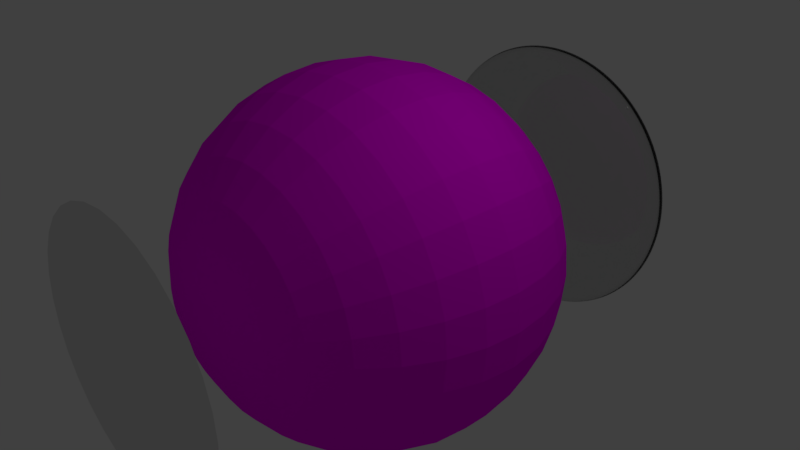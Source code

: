# Source: lab6_AS.blend  (saved by Blender 2.79.0; exported with 4.5.12 LTS)
import bpy
from mathutils import Matrix  # noqa: F401  (used for matrix-valued properties, if any)

bpy.ops.wm.read_factory_settings(use_empty=True)
scene = bpy.context.scene
scene.name = 'Scene'

# ---- collections
col_collection_1 = bpy.data.collections.new('Collection 1'); scene.collection.children.link(col_collection_1)

# ---- images (referenced by path relative to the original .blend; pixels are not part of the script)
import os
ASSET_DIR = os.environ.get("B2B_ASSET_DIR", "")  # directory of the original .blend (textures are referenced by path, not embedded)
HERE = os.path.dirname(os.path.abspath(__file__))  # packed textures are extracted next to this script under _unpacked/

def load_image(name, relpath, width, height, colorspace="sRGB"):
    """Load a texture the original file referenced (path relative to the .blend, or extracted next to this script)."""
    p = next((c for c in (os.path.join(HERE, relpath), os.path.join(ASSET_DIR, relpath)) if relpath and os.path.exists(c)), "")
    if p:
        img = bpy.data.images.load(p, check_existing=True)
        img.name = name
    else:  # same state as the original file: an image datablock whose file is absent (Cycles renders it pink)
        img = bpy.data.images.new(name, width, height)
        img.source = "FILE"
        img.filepath = "//" + (relpath or name)
    img.colorspace_settings.name = colorspace
    return img
img_clock_face_png = load_image('clock_face.png', 'clock_face.png', 1024, 1024, 'sRGB')

# ---- materials (node trees are filled in below, after node groups)
mat_material_001 = bpy.data.materials.new('Material.001')
mat_material_001.alpha_threshold = 0.0
mat_material_001.roughness = 0.5
mat_material_002 = bpy.data.materials.new('Material.002')
mat_material_002.alpha_threshold = 0.0
mat_material_002.roughness = 0.5

# ---- material node trees
mat_material_001.use_nodes = True; mat_material_001.node_tree.nodes.clear()
_N = mat_material_001.node_tree.nodes; _L = mat_material_001.node_tree.links
n0 = _N.new('ShaderNodeOutputMaterial'); n0.name = 'Material Output'; n0.location = (300, 300)
n1 = _N.new('ShaderNodeBsdfGlass'); n1.name = 'Glass BSDF'; n1.location = (10, 300)
n1.distribution = 'BECKMANN'
n1.inputs[0].default_value = (0.8, 0.8, 0.8, 1.0)
n1.inputs[2].default_value = 1.45
_L.new(n1.outputs[0], n0.inputs[0])
n0.is_active_output = True
mat_material_002.use_nodes = True; mat_material_002.node_tree.nodes.clear()
_N = mat_material_002.node_tree.nodes; _L = mat_material_002.node_tree.links
n0 = _N.new('ShaderNodeOutputMaterial'); n0.name = 'Material Output'; n0.location = (300, 300)
n1 = _N.new('ShaderNodeBsdfDiffuse'); n1.name = 'Diffuse BSDF'; n1.location = (10, 300)
n2 = _N.new('ShaderNodeTexImage'); n2.name = 'Image Texture'; n2.location = (-180, 300)
n2.width = 140
n2.image = img_clock_face_png
_L.new(n1.outputs[0], n0.inputs[0])
_L.new(n2.outputs[0], n1.inputs[0])
n0.is_active_output = True

# ---- world
world_world = bpy.data.worlds.new('World'); scene.world = world_world
world_world.color = (0.05088, 0.05088, 0.05088)
world_world.use_sun_shadow = False
world_world.sun_shadow_jitter_overblur = 0.0
world_world.cycles.sampling_method = 'MANUAL'

# ---- cameras
cam_camera = bpy.data.cameras.new('Camera')
cam_camera.clip_end = 100.0
cam_camera.lens = 35.0
cam_camera.sensor_width = 32.0
cam_camera.sensor_height = 18.0
cam_camera.ortho_scale = 7.314
cam_camera.dof.focus_distance = 0.0

# ---- lights
light_lamp = bpy.data.lights.new('Lamp', 'POINT')
light_lamp.transmission_factor = 0.0
light_lamp.cutoff_distance = 30.0
light_lamp.energy = 100.0
light_lamp.shadow_buffer_clip_start = 1.001
light_lamp.shadow_soft_size = 0.1
light_lamp.shadow_maximum_resolution = 0.006
light_lamp.use_absolute_resolution = True

# ---- meshes
me_sphere_003 = bpy.data.meshes.new('Sphere.003')
me_sphere_003.from_pydata([(0.1913, -0.03806, 0.9808)], [], [])
me_sphere_003.use_remesh_preserve_volume = False
me_sphere_003.use_remesh_preserve_attributes = False
me_sphere_003.use_mirror_vertex_groups = False
me_sphere_003.update()
me_sphere_002 = bpy.data.meshes.new('Sphere.002')
me_sphere_002.from_pydata([(-2.21e-18, 0.1851, 1.747), (-2.21e-18, 0.3727, 1.69), (-2.21e-18, 0.5456, 1.598), (-2.21e-18, 0.6972, 1.473), (0.03806, 0.1814, 1.747), (0.07466, 0.3654, 1.69), (0.1084, 0.5349, 1.598), (0.1379, 0.6836, 1.473), (0.07466, 0.1703, 1.747), (0.1464, 0.3436, 1.69), (0.2126, 0.5033, 1.598), (0.2706, 0.6433, 1.473), (0.1084, 0.1523, 1.747), (0.2126, 0.3082, 1.69), (0.3087, 0.452, 1.598), (0.3928, 0.578, 1.473), (0.1379, 0.128, 1.747), (0.2706, 0.2606, 1.69), (0.3928, 0.3829, 1.598), (0.5, 0.49, 1.473), (0.1622, 0.09843, 1.747), (0.3182, 0.2027, 1.69), (0.4619, 0.2987, 1.598), (0.5879, 0.3829, 1.473), (0.1802, 0.06471, 1.747), (0.3536, 0.1365, 1.69), (0.5133, 0.2027, 1.598), (0.6533, 0.2606, 1.473), (0.1913, 0.02811, 1.747), (0.3753, 0.06471, 1.69), (0.5449, 0.09843, 1.598), (0.6935, 0.128, 1.473), (0.1951, -0.009952, 1.747), (0.3827, -0.009952, 1.69), (0.5556, -0.009952, 1.598), (0.7071, -0.009952, 1.473), (0.1913, -0.04801, 1.747), (0.3753, -0.08461, 1.69), (0.5449, -0.1183, 1.598), (0.6935, -0.1479, 1.473), (0.1802, -0.08461, 1.747), (0.3536, -0.1564, 1.69), (0.5133, -0.2226, 1.598), (0.6533, -0.2806, 1.473), (0.1622, -0.1183, 1.747), (0.3182, -0.2226, 1.69), (0.4619, -0.3186, 1.598), (0.5879, -0.4028, 1.473), (0.1379, -0.1479, 1.747), (0.2706, -0.2806, 1.69), (0.3928, -0.4028, 1.598), (0.5, -0.51, 1.473), (0.1084, -0.1722, 1.747), (0.2126, -0.3281, 1.69), (0.3087, -0.4719, 1.598), (0.3928, -0.5979, 1.473), (0.07466, -0.1902, 1.747), (0.1464, -0.3635, 1.69), (0.2126, -0.5232, 1.598), (0.2706, -0.6632, 1.473), (0.03806, -0.2013, 1.747), (0.07466, -0.3853, 1.69), (0.1084, -0.5548, 1.598), (0.1379, -0.7035, 1.473), (-7.212e-09, -0.205, 1.747), (4.122e-08, -0.3926, 1.69), (2.632e-08, -0.5655, 1.598), (-2.584e-08, -0.7171, 1.473), (-0.03806, -0.2013, 1.747), (-0.07466, -0.3853, 1.69), (-0.1084, -0.5548, 1.598), (-0.1379, -0.7035, 1.473), (-0.07466, -0.1902, 1.747), (-0.1464, -0.3635, 1.69), (-0.2126, -0.5232, 1.598), (-0.2706, -0.6632, 1.473), (-0.1084, -0.1722, 1.747), (-0.2126, -0.3281, 1.69), (-0.3087, -0.4719, 1.598), (-0.3928, -0.5979, 1.473), (-2.304e-07, -0.009952, 1.766), (-0.1379, -0.1479, 1.747), (-0.2706, -0.2806, 1.69), (-0.3928, -0.4028, 1.598), (-0.5, -0.51, 1.473), (-0.1622, -0.1183, 1.747), (-0.3182, -0.2226, 1.69), (-0.4619, -0.3186, 1.598), (-0.5879, -0.4028, 1.473), (-0.1802, -0.08461, 1.747), (-0.3536, -0.1564, 1.69), (-0.5133, -0.2226, 1.598), (-0.6533, -0.2806, 1.473), (-0.1913, -0.04801, 1.747), (-0.3753, -0.08461, 1.69), (-0.5449, -0.1183, 1.598), (-0.6935, -0.1479, 1.473), (-0.1951, -0.009952, 1.747), (-0.3827, -0.009952, 1.69), (-0.5556, -0.009952, 1.598), (-0.7071, -0.009952, 1.473), (-0.1913, 0.02811, 1.747), (-0.3753, 0.06471, 1.69), (-0.5449, 0.09843, 1.598), (-0.6935, 0.128, 1.473), (-0.1802, 0.06471, 1.747), (-0.3536, 0.1365, 1.69), (-0.5133, 0.2027, 1.598), (-0.6533, 0.2606, 1.473), (-0.1622, 0.09843, 1.747), (-0.3182, 0.2027, 1.69), (-0.4619, 0.2987, 1.598), (-0.5879, 0.3829, 1.473), (-0.1379, 0.128, 1.747), (-0.2706, 0.2606, 1.69), (-0.3928, 0.3829, 1.598), (-0.5, 0.49, 1.473), (-0.1084, 0.1523, 1.747), (-0.2126, 0.3082, 1.69), (-0.3087, 0.452, 1.598), (-0.3928, 0.578, 1.473), (-0.07466, 0.1703, 1.747), (-0.1464, 0.3436, 1.69), (-0.2126, 0.5033, 1.598), (-0.2706, 0.6433, 1.473), (-0.03806, 0.1814, 1.747), (-0.07466, 0.3654, 1.69), (-0.1084, 0.5349, 1.598), (-0.1379, 0.6836, 1.473)], [], [(0, 80, 4), (1, 0, 4, 5), (2, 1, 5, 6), (3, 2, 6, 7), (7, 6, 10, 11), (4, 80, 8), (5, 4, 8, 9), (6, 5, 9, 10), (8, 80, 12), (9, 8, 12, 13), (10, 9, 13, 14), (11, 10, 14, 15), (12, 80, 16), (13, 12, 16, 17), (14, 13, 17, 18), (15, 14, 18, 19), (17, 16, 20, 21), (18, 17, 21, 22), (19, 18, 22, 23), (16, 80, 20), (20, 80, 24), (21, 20, 24, 25), (22, 21, 25, 26), (23, 22, 26, 27), (25, 24, 28, 29), (26, 25, 29, 30), (27, 26, 30, 31), (24, 80, 28), (28, 80, 32), (29, 28, 32, 33), (30, 29, 33, 34), (31, 30, 34, 35), (34, 33, 37, 38), (35, 34, 38, 39), (32, 80, 36), (33, 32, 36, 37), (36, 80, 40), (37, 36, 40, 41), (38, 37, 41, 42), (39, 38, 42, 43), (42, 41, 45, 46), (43, 42, 46, 47), (40, 80, 44), (41, 40, 44, 45), (44, 80, 48), (45, 44, 48, 49), (46, 45, 49, 50), (47, 46, 50, 51), (51, 50, 54, 55), (48, 80, 52), (49, 48, 52, 53), (50, 49, 53, 54), (52, 80, 56), (53, 52, 56, 57), (54, 53, 57, 58), (55, 54, 58, 59), (56, 80, 60), (57, 56, 60, 61), (58, 57, 61, 62), (59, 58, 62, 63), (60, 80, 64), (61, 60, 64, 65), (62, 61, 65, 66), (63, 62, 66, 67), (64, 80, 68), (65, 64, 68, 69), (66, 65, 69, 70), (67, 66, 70, 71), (69, 68, 72, 73), (70, 69, 73, 74), (71, 70, 74, 75), (68, 80, 72), (72, 80, 76), (73, 72, 76, 77), (74, 73, 77, 78), (75, 74, 78, 79), (77, 76, 81, 82), (78, 77, 82, 83), (79, 78, 83, 84), (76, 80, 81), (81, 80, 85), (82, 81, 85, 86), (83, 82, 86, 87), (84, 83, 87, 88), (87, 86, 90, 91), (88, 87, 91, 92), (85, 80, 89), (86, 85, 89, 90), (89, 80, 93), (90, 89, 93, 94), (91, 90, 94, 95), (92, 91, 95, 96), (96, 95, 99, 100), (93, 80, 97), (94, 93, 97, 98), (95, 94, 98, 99), (97, 80, 101), (98, 97, 101, 102), (99, 98, 102, 103), (100, 99, 103, 104), (104, 103, 107, 108), (101, 80, 105), (102, 101, 105, 106), (103, 102, 106, 107), (105, 80, 109), (106, 105, 109, 110), (107, 106, 110, 111), (108, 107, 111, 112), (109, 80, 113), (110, 109, 113, 114), (111, 110, 114, 115), (112, 111, 115, 116), (113, 80, 117), (114, 113, 117, 118), (115, 114, 118, 119), (116, 115, 119, 120), (117, 80, 121), (118, 117, 121, 122), (119, 118, 122, 123), (120, 119, 123, 124), (122, 121, 125, 126), (123, 122, 126, 127), (124, 123, 127, 128), (121, 80, 125), (125, 80, 0), (126, 125, 0, 1), (127, 126, 1, 2), (128, 127, 2, 3)])
_uv = me_sphere_002.uv_layers.new(name='UVMap')
_uv.uv.foreach_set('vector', [0.5933, 0.5755, 0.5, 0.4997, 0.6063, 0.5559, 0.6877, 0.6526, 0.5933, 0.5755, 0.6063, 0.5559, 0.7138, 0.613, 0.7854, 0.7325, 0.6877, 0.6526, 0.7138, 0.613, 0.8251, 0.6723, 0.8889, 0.8168, 0.7854, 0.7325, 0.8251, 0.6723, 0.9429, 0.7352, 0.9429, 0.7352, 0.8251, 0.6723, 0.8524, 0.6056, 0.9802, 0.6446, 0.6063, 0.5559, 0.5, 0.4997, 0.6152, 0.534, 0.7138, 0.613, 0.6063, 0.5559, 0.6152, 0.534, 0.7318, 0.569, 0.8251, 0.6723, 0.7138, 0.613, 0.7318, 0.569, 0.8524, 0.6056, 0.6152, 0.534, 0.5, 0.4997, 0.6197, 0.5109, 0.7318, 0.569, 0.6152, 0.534, 0.6197, 0.5109, 0.7408, 0.5225, 0.8524, 0.6056, 0.7318, 0.569, 0.7408, 0.5225, 0.8662, 0.5349, 0.9802, 0.6446, 0.8524, 0.6056, 0.8662, 0.5349, 0.9992, 0.5484, 0.6197, 0.5109, 0.5, 0.4997, 0.6196, 0.4873, 0.7408, 0.5225, 0.6197, 0.5109, 0.6196, 0.4873, 0.7406, 0.4751, 0.8662, 0.5349, 0.7408, 0.5225, 0.7406, 0.4751, 0.866, 0.4629, 0.9992, 0.5484, 0.8662, 0.5349, 0.866, 0.4629, 0.9992, 0.4502, 0.7406, 0.4751, 0.6196, 0.4873, 0.6149, 0.4642, 0.7312, 0.4287, 0.866, 0.4629, 0.7406, 0.4751, 0.7312, 0.4287, 0.8518, 0.3922, 0.9992, 0.4502, 0.866, 0.4629, 0.8518, 0.3922, 0.98, 0.3539, 0.6196, 0.4873, 0.5, 0.4997, 0.6149, 0.4642, 0.6149, 0.4642, 0.5, 0.4997, 0.6057, 0.4425, 0.7312, 0.4287, 0.6149, 0.4642, 0.6057, 0.4425, 0.7129, 0.3849, 0.8518, 0.3922, 0.7312, 0.4287, 0.7129, 0.3849, 0.8241, 0.3257, 0.98, 0.3539, 0.8518, 0.3922, 0.8241, 0.3257, 0.9424, 0.2631, 0.7129, 0.3849, 0.6057, 0.4425, 0.5925, 0.423, 0.6864, 0.3456, 0.8241, 0.3257, 0.7129, 0.3849, 0.6864, 0.3456, 0.784, 0.2658, 0.9424, 0.2631, 0.8241, 0.3257, 0.784, 0.2658, 0.8878, 0.1813, 0.6057, 0.4425, 0.5, 0.4997, 0.5925, 0.423, 0.5925, 0.423, 0.5, 0.4997, 0.5758, 0.4064, 0.6864, 0.3456, 0.5925, 0.423, 0.5758, 0.4064, 0.6528, 0.3122, 0.784, 0.2658, 0.6864, 0.3456, 0.6528, 0.3122, 0.7329, 0.2149, 0.8878, 0.1813, 0.784, 0.2658, 0.7329, 0.2149, 0.8183, 0.1118, 0.7329, 0.2149, 0.6528, 0.3122, 0.6133, 0.286, 0.6729, 0.1749, 0.8183, 0.1118, 0.7329, 0.2149, 0.6729, 0.1749, 0.7366, 0.0571, 0.5758, 0.4064, 0.5, 0.4997, 0.5561, 0.3934, 0.6528, 0.3122, 0.5758, 0.4064, 0.5561, 0.3934, 0.6133, 0.286, 0.5561, 0.3934, 0.5, 0.4997, 0.5343, 0.3845, 0.6133, 0.286, 0.5561, 0.3934, 0.5343, 0.3845, 0.5694, 0.268, 0.6729, 0.1749, 0.6133, 0.286, 0.5694, 0.268, 0.6063, 0.1474, 0.7366, 0.0571, 0.6729, 0.1749, 0.6063, 0.1474, 0.6457, 0.01941, 0.6063, 0.1474, 0.5694, 0.268, 0.5229, 0.2589, 0.5355, 0.1334, 0.6457, 0.01941, 0.6063, 0.1474, 0.5355, 0.1334, 0.5493, 0.0001588, 0.5343, 0.3845, 0.5, 0.4997, 0.5112, 0.38, 0.5694, 0.268, 0.5343, 0.3845, 0.5112, 0.38, 0.5229, 0.2589, 0.5112, 0.38, 0.5, 0.4997, 0.4876, 0.3801, 0.5229, 0.2589, 0.5112, 0.38, 0.4876, 0.3801, 0.4755, 0.259, 0.5355, 0.1334, 0.5229, 0.2589, 0.4755, 0.259, 0.4634, 0.1335, 0.5493, 0.0001588, 0.5355, 0.1334, 0.4634, 0.1335, 0.4509, 9.995e-05, 0.4509, 9.995e-05, 0.4634, 0.1335, 0.3927, 0.1476, 0.3544, 0.01924, 0.4876, 0.3801, 0.5, 0.4997, 0.4645, 0.3848, 0.4755, 0.259, 0.4876, 0.3801, 0.4645, 0.3848, 0.429, 0.2684, 0.4634, 0.1335, 0.4755, 0.259, 0.429, 0.2684, 0.3927, 0.1476, 0.4645, 0.3848, 0.5, 0.4997, 0.4428, 0.3939, 0.429, 0.2684, 0.4645, 0.3848, 0.4428, 0.3939, 0.3853, 0.2867, 0.3927, 0.1476, 0.429, 0.2684, 0.3853, 0.2867, 0.326, 0.1753, 0.3544, 0.01924, 0.3927, 0.1476, 0.326, 0.1753, 0.2634, 0.05684, 0.4428, 0.3939, 0.5, 0.4997, 0.4233, 0.4071, 0.3853, 0.2867, 0.4428, 0.3939, 0.4233, 0.4071, 0.3459, 0.3132, 0.326, 0.1753, 0.3853, 0.2867, 0.3459, 0.3132, 0.2661, 0.2155, 0.2634, 0.05684, 0.326, 0.1753, 0.2661, 0.2155, 0.1816, 0.1115, 0.4233, 0.4071, 0.5, 0.4997, 0.4067, 0.4238, 0.3459, 0.3132, 0.4233, 0.4071, 0.4067, 0.4238, 0.3125, 0.3468, 0.2661, 0.2155, 0.3459, 0.3132, 0.3125, 0.3468, 0.2151, 0.2665, 0.1816, 0.1115, 0.2661, 0.2155, 0.2151, 0.2665, 0.1119, 0.181, 0.4067, 0.4238, 0.5, 0.4997, 0.3937, 0.4435, 0.3125, 0.3468, 0.4067, 0.4238, 0.3937, 0.4435, 0.2862, 0.3863, 0.2151, 0.2665, 0.3125, 0.3468, 0.2862, 0.3863, 0.1751, 0.3266, 0.1119, 0.181, 0.2151, 0.2665, 0.1751, 0.3266, 0.05717, 0.2628, 0.2862, 0.3863, 0.3937, 0.4435, 0.3847, 0.4653, 0.2682, 0.4302, 0.1751, 0.3266, 0.2862, 0.3863, 0.2682, 0.4302, 0.1475, 0.3933, 0.05717, 0.2628, 0.1751, 0.3266, 0.1475, 0.3933, 0.01944, 0.3538, 0.3937, 0.4435, 0.5, 0.4997, 0.3847, 0.4653, 0.3847, 0.4653, 0.5, 0.4997, 0.3802, 0.4885, 0.2682, 0.4302, 0.3847, 0.4653, 0.3802, 0.4885, 0.2591, 0.4767, 0.1475, 0.3933, 0.2682, 0.4302, 0.2591, 0.4767, 0.1335, 0.4641, 0.01944, 0.3538, 0.1475, 0.3933, 0.1335, 0.4641, 0.0001641, 0.4503, 0.2591, 0.4767, 0.3802, 0.4885, 0.3804, 0.512, 0.2592, 0.5242, 0.1335, 0.4641, 0.2591, 0.4767, 0.2592, 0.5242, 0.1336, 0.5363, 0.0001641, 0.4503, 0.1335, 0.4641, 0.1336, 0.5363, 9.995e-05, 0.5488, 0.3802, 0.4885, 0.5, 0.4997, 0.3804, 0.512, 0.3804, 0.512, 0.5, 0.4997, 0.3851, 0.5351, 0.2592, 0.5242, 0.3804, 0.512, 0.3851, 0.5351, 0.2686, 0.5707, 0.1336, 0.5363, 0.2592, 0.5242, 0.2686, 0.5707, 0.1478, 0.6071, 9.995e-05, 0.5488, 0.1336, 0.5363, 0.1478, 0.6071, 0.01925, 0.6454, 0.1478, 0.6071, 0.2686, 0.5707, 0.2869, 0.6145, 0.1755, 0.6737, 0.01925, 0.6454, 0.1478, 0.6071, 0.1755, 0.6737, 0.05688, 0.7364, 0.3851, 0.5351, 0.5, 0.4997, 0.3942, 0.5569, 0.2686, 0.5707, 0.3851, 0.5351, 0.3942, 0.5569, 0.2869, 0.6145, 0.3942, 0.5569, 0.5, 0.4997, 0.4074, 0.5764, 0.2869, 0.6145, 0.3942, 0.5569, 0.4074, 0.5764, 0.3134, 0.6538, 0.1755, 0.6737, 0.2869, 0.6145, 0.3134, 0.6538, 0.2157, 0.7337, 0.05688, 0.7364, 0.1755, 0.6737, 0.2157, 0.7337, 0.1116, 0.8184, 0.1116, 0.8184, 0.2157, 0.7337, 0.2668, 0.7847, 0.1812, 0.8881, 0.4074, 0.5764, 0.5, 0.4997, 0.4241, 0.593, 0.3134, 0.6538, 0.4074, 0.5764, 0.4241, 0.593, 0.3471, 0.6873, 0.2157, 0.7337, 0.3134, 0.6538, 0.3471, 0.6873, 0.2668, 0.7847, 0.4241, 0.593, 0.5, 0.4997, 0.4438, 0.606, 0.3471, 0.6873, 0.4241, 0.593, 0.4438, 0.606, 0.3866, 0.7135, 0.2668, 0.7847, 0.3471, 0.6873, 0.3866, 0.7135, 0.3269, 0.8248, 0.1812, 0.8881, 0.2668, 0.7847, 0.3269, 0.8248, 0.2631, 0.9429, 0.2631, 0.9429, 0.3269, 0.8248, 0.3937, 0.8523, 0.3542, 0.9806, 0.4438, 0.606, 0.5, 0.4997, 0.4656, 0.6149, 0.3866, 0.7135, 0.4438, 0.606, 0.4656, 0.6149, 0.4305, 0.7315, 0.3269, 0.8248, 0.3866, 0.7135, 0.4305, 0.7315, 0.3937, 0.8523, 0.4656, 0.6149, 0.5, 0.4997, 0.4888, 0.6194, 0.4305, 0.7315, 0.4656, 0.6149, 0.4888, 0.6194, 0.4771, 0.7406, 0.3937, 0.8523, 0.4305, 0.7315, 0.4771, 0.7406, 0.4646, 0.8663, 0.3542, 0.9806, 0.3937, 0.8523, 0.4646, 0.8663, 0.4509, 0.9999, 0.4888, 0.6194, 0.5, 0.4997, 0.5123, 0.6193, 0.4771, 0.7406, 0.4888, 0.6194, 0.5123, 0.6193, 0.5246, 0.7404, 0.4646, 0.8663, 0.4771, 0.7406, 0.5246, 0.7404, 0.5369, 0.8661, 0.4509, 0.9999, 0.4646, 0.8663, 0.5369, 0.8661, 0.5496, 0.9999, 0.5123, 0.6193, 0.5, 0.4997, 0.5354, 0.6146, 0.5246, 0.7404, 0.5123, 0.6193, 0.5354, 0.6146, 0.5711, 0.7309, 0.5369, 0.8661, 0.5246, 0.7404, 0.5711, 0.7309, 0.6077, 0.8518, 0.5496, 0.9999, 0.5369, 0.8661, 0.6077, 0.8518, 0.6464, 0.9806, 0.5354, 0.6146, 0.5, 0.4997, 0.5572, 0.6054, 0.5711, 0.7309, 0.5354, 0.6146, 0.5572, 0.6054, 0.6148, 0.7126, 0.6077, 0.8518, 0.5711, 0.7309, 0.6148, 0.7126, 0.6744, 0.8239, 0.6464, 0.9806, 0.6077, 0.8518, 0.6744, 0.8239, 0.7377, 0.9426, 0.6148, 0.7126, 0.5572, 0.6054, 0.5767, 0.5922, 0.6541, 0.686, 0.6744, 0.8239, 0.6148, 0.7126, 0.6541, 0.686, 0.7342, 0.7834, 0.7377, 0.9426, 0.6744, 0.8239, 0.7342, 0.7834, 0.8199, 0.8874, 0.5572, 0.6054, 0.5, 0.4997, 0.5767, 0.5922, 0.5767, 0.5922, 0.5, 0.4997, 0.5933, 0.5755, 0.6541, 0.686, 0.5767, 0.5922, 0.5933, 0.5755, 0.6877, 0.6526, 0.7342, 0.7834, 0.6541, 0.686, 0.6877, 0.6526, 0.7854, 0.7325, 0.8199, 0.8874, 0.7342, 0.7834, 0.7854, 0.7325, 0.8889, 0.8168])
me_sphere_002.use_remesh_preserve_volume = False
me_sphere_002.use_remesh_preserve_attributes = False
me_sphere_002.use_mirror_vertex_groups = False
me_sphere_002.update()
me_sphere_001 = bpy.data.meshes.new('Sphere.001')
me_sphere_001.from_pydata([(0.0, 0.1951, 1.687), (0.0, 0.3827, 1.674), (0.0, 0.5556, 1.652), (0.0, 0.7071, 1.623), (0.0, 0.8315, 1.588), (0.03806, 0.1913, 1.687), (0.07466, 0.3753, 1.674), (0.1084, 0.5449, 1.652), (0.1379, 0.6935, 1.623), (0.1622, 0.8155, 1.588), (0.07466, 0.1802, 1.687), (0.1464, 0.3536, 1.674), (0.2126, 0.5133, 1.652), (0.2706, 0.6533, 1.623), (0.3182, 0.7682, 1.588), (0.1084, 0.1622, 1.687), (0.2126, 0.3182, 1.674), (0.3087, 0.4619, 1.652), (0.3928, 0.5879, 1.623), (0.4619, 0.6913, 1.588), (0.1379, 0.1379, 1.687), (0.2706, 0.2706, 1.674), (0.3928, 0.3928, 1.652), (0.5, 0.5, 1.623), (0.5879, 0.5879, 1.588), (0.1622, 0.1084, 1.687), (0.3182, 0.2126, 1.674), (0.4619, 0.3087, 1.652), (0.5879, 0.3928, 1.623), (0.6913, 0.4619, 1.588), (0.1802, 0.07466, 1.687), (0.3536, 0.1464, 1.674), (0.5133, 0.2126, 1.652), (0.6533, 0.2706, 1.623), (0.7682, 0.3182, 1.588), (0.1913, 0.03806, 1.687), (0.3753, 0.07466, 1.674), (0.5449, 0.1084, 1.652), (0.6935, 0.1379, 1.623), (0.8155, 0.1622, 1.588), (0.1951, -2.958e-07, 1.687), (0.3827, -2.864e-07, 1.674), (0.5556, -2.759e-07, 1.652), (0.7071, -2.791e-07, 1.623), (0.8315, -2.89e-07, 1.588), (0.1913, -0.03806, 1.687), (0.3753, -0.07466, 1.674), (0.5449, -0.1084, 1.652), (0.6935, -0.138, 1.623), (0.8155, -0.1622, 1.588), (0.1802, -0.07466, 1.687), (0.3536, -0.1464, 1.674), (0.5133, -0.2126, 1.652), (0.6533, -0.2706, 1.623), (0.7682, -0.3182, 1.588), (0.1622, -0.1084, 1.687), (0.3182, -0.2126, 1.674), (0.4619, -0.3087, 1.652), (0.5879, -0.3928, 1.623), (0.6913, -0.4619, 1.588), (0.1379, -0.138, 1.687), (0.2706, -0.2706, 1.674), (0.3928, -0.3928, 1.652), (0.5, -0.5, 1.623), (0.5879, -0.5879, 1.588), (0.1084, -0.1622, 1.687), (0.2126, -0.3182, 1.674), (0.3087, -0.4619, 1.652), (0.3928, -0.5879, 1.623), (0.4619, -0.6913, 1.588), (0.07466, -0.1802, 1.687), (0.1464, -0.3536, 1.674), (0.2126, -0.5133, 1.652), (0.2706, -0.6533, 1.623), (0.3182, -0.7682, 1.588), (0.03806, -0.1913, 1.687), (0.07466, -0.3753, 1.674), (0.1084, -0.5449, 1.652), (0.1379, -0.6935, 1.623), (0.1622, -0.8155, 1.588), (-7.212e-09, -0.1951, 1.687), (4.122e-08, -0.3827, 1.674), (2.632e-08, -0.5556, 1.652), (-2.584e-08, -0.7071, 1.623), (-8.544e-08, -0.8315, 1.588), (-0.03806, -0.1913, 1.687), (-0.07466, -0.3753, 1.674), (-0.1084, -0.5449, 1.652), (-0.1379, -0.6935, 1.623), (-0.1622, -0.8155, 1.588), (-0.07466, -0.1802, 1.687), (-0.1464, -0.3536, 1.674), (-0.2126, -0.5133, 1.652), (-0.2706, -0.6533, 1.623), (-0.3182, -0.7682, 1.588), (-0.1084, -0.1622, 1.687), (-0.2126, -0.3182, 1.674), (-0.3087, -0.4619, 1.652), (-0.3928, -0.5879, 1.623), (-0.4619, -0.6913, 1.588), (-2.304e-07, -5.26e-07, 1.691), (-0.1379, -0.138, 1.687), (-0.2706, -0.2706, 1.674), (-0.3928, -0.3928, 1.652), (-0.5, -0.5, 1.623), (-0.5879, -0.5879, 1.588), (-0.1622, -0.1084, 1.687), (-0.3182, -0.2126, 1.674), (-0.4619, -0.3087, 1.652), (-0.5879, -0.3928, 1.623), (-0.6913, -0.4619, 1.588), (-0.1802, -0.07466, 1.687), (-0.3536, -0.1464, 1.674), (-0.5133, -0.2126, 1.652), (-0.6533, -0.2706, 1.623), (-0.7682, -0.3182, 1.588), (-0.1913, -0.03806, 1.687), (-0.3753, -0.07466, 1.674), (-0.5449, -0.1084, 1.652), (-0.6935, -0.1379, 1.623), (-0.8155, -0.1622, 1.588), (-0.1951, -2.809e-07, 1.687), (-0.3827, -2.492e-07, 1.674), (-0.5556, -2.461e-07, 1.652), (-0.7071, -1.45e-07, 1.623), (-0.8315, -9.524e-08, 1.588), (-0.1913, 0.03806, 1.687), (-0.3753, 0.07466, 1.674), (-0.5449, 0.1084, 1.652), (-0.6935, 0.1379, 1.623), (-0.8155, 0.1622, 1.588), (-0.1802, 0.07466, 1.687), (-0.3536, 0.1464, 1.674), (-0.5133, 0.2126, 1.652), (-0.6533, 0.2706, 1.623), (-0.7682, 0.3182, 1.588), (-0.1622, 0.1084, 1.687), (-0.3182, 0.2126, 1.674), (-0.4619, 0.3087, 1.652), (-0.5879, 0.3928, 1.623), (-0.6913, 0.4619, 1.588), (-0.1379, 0.1379, 1.687), (-0.2706, 0.2706, 1.674), (-0.3928, 0.3928, 1.652), (-0.5, 0.5, 1.623), (-0.5879, 0.5879, 1.588), (-0.1084, 0.1622, 1.687), (-0.2126, 0.3182, 1.674), (-0.3087, 0.4619, 1.652), (-0.3928, 0.5879, 1.623), (-0.4619, 0.6913, 1.588), (-0.07466, 0.1802, 1.687), (-0.1464, 0.3536, 1.674), (-0.2126, 0.5133, 1.652), (-0.2706, 0.6533, 1.623), (-0.3182, 0.7682, 1.588), (-0.03806, 0.1913, 1.687), (-0.07466, 0.3753, 1.674), (-0.1084, 0.5449, 1.652), (-0.1379, 0.6935, 1.623), (-0.1622, 0.8155, 1.588)], [], [(0, 100, 5), (1, 0, 5, 6), (2, 1, 6, 7), (3, 2, 7, 8), (4, 3, 8, 9), (8, 7, 12, 13), (9, 8, 13, 14), (5, 100, 10), (6, 5, 10, 11), (7, 6, 11, 12), (10, 100, 15), (11, 10, 15, 16), (12, 11, 16, 17), (13, 12, 17, 18), (14, 13, 18, 19), (19, 18, 23, 24), (15, 100, 20), (16, 15, 20, 21), (17, 16, 21, 22), (18, 17, 22, 23), (21, 20, 25, 26), (22, 21, 26, 27), (23, 22, 27, 28), (24, 23, 28, 29), (20, 100, 25), (25, 100, 30), (26, 25, 30, 31), (27, 26, 31, 32), (28, 27, 32, 33), (29, 28, 33, 34), (31, 30, 35, 36), (32, 31, 36, 37), (33, 32, 37, 38), (34, 33, 38, 39), (30, 100, 35), (35, 100, 40), (36, 35, 40, 41), (37, 36, 41, 42), (38, 37, 42, 43), (39, 38, 43, 44), (42, 41, 46, 47), (43, 42, 47, 48), (44, 43, 48, 49), (40, 100, 45), (41, 40, 45, 46), (45, 100, 50), (46, 45, 50, 51), (47, 46, 51, 52), (48, 47, 52, 53), (49, 48, 53, 54), (52, 51, 56, 57), (53, 52, 57, 58), (54, 53, 58, 59), (50, 100, 55), (51, 50, 55, 56), (55, 100, 60), (56, 55, 60, 61), (57, 56, 61, 62), (58, 57, 62, 63), (59, 58, 63, 64), (63, 62, 67, 68), (64, 63, 68, 69), (60, 100, 65), (61, 60, 65, 66), (62, 61, 66, 67), (65, 100, 70), (66, 65, 70, 71), (67, 66, 71, 72), (68, 67, 72, 73), (69, 68, 73, 74), (74, 73, 78, 79), (70, 100, 75), (71, 70, 75, 76), (72, 71, 76, 77), (73, 72, 77, 78), (75, 100, 80), (76, 75, 80, 81), (77, 76, 81, 82), (78, 77, 82, 83), (79, 78, 83, 84), (84, 83, 88, 89), (80, 100, 85), (81, 80, 85, 86), (82, 81, 86, 87), (83, 82, 87, 88), (86, 85, 90, 91), (87, 86, 91, 92), (88, 87, 92, 93), (89, 88, 93, 94), (85, 100, 90), (90, 100, 95), (91, 90, 95, 96), (92, 91, 96, 97), (93, 92, 97, 98), (94, 93, 98, 99), (96, 95, 101, 102), (97, 96, 102, 103), (98, 97, 103, 104), (99, 98, 104, 105), (95, 100, 101), (101, 100, 106), (102, 101, 106, 107), (103, 102, 107, 108), (104, 103, 108, 109), (105, 104, 109, 110), (108, 107, 112, 113), (109, 108, 113, 114), (110, 109, 114, 115), (106, 100, 111), (107, 106, 111, 112), (111, 100, 116), (112, 111, 116, 117), (113, 112, 117, 118), (114, 113, 118, 119), (115, 114, 119, 120), (119, 118, 123, 124), (120, 119, 124, 125), (116, 100, 121), (117, 116, 121, 122), (118, 117, 122, 123), (121, 100, 126), (122, 121, 126, 127), (123, 122, 127, 128), (124, 123, 128, 129), (125, 124, 129, 130), (129, 128, 133, 134), (130, 129, 134, 135), (126, 100, 131), (127, 126, 131, 132), (128, 127, 132, 133), (131, 100, 136), (132, 131, 136, 137), (133, 132, 137, 138), (134, 133, 138, 139), (135, 134, 139, 140), (140, 139, 144, 145), (136, 100, 141), (137, 136, 141, 142), (138, 137, 142, 143), (139, 138, 143, 144), (141, 100, 146), (142, 141, 146, 147), (143, 142, 147, 148), (144, 143, 148, 149), (145, 144, 149, 150), (150, 149, 154, 155), (146, 100, 151), (147, 146, 151, 152), (148, 147, 152, 153), (149, 148, 153, 154), (152, 151, 156, 157), (153, 152, 157, 158), (154, 153, 158, 159), (155, 154, 159, 160), (151, 100, 156), (156, 100, 0), (157, 156, 0, 1), (158, 157, 1, 2), (159, 158, 2, 3), (160, 159, 3, 4)])
me_sphere_001.polygons.foreach_set('use_smooth', [True] * 160)
me_sphere_001.materials.append(mat_material_001)
me_sphere_001.use_remesh_preserve_volume = False
me_sphere_001.use_remesh_preserve_attributes = False
me_sphere_001.use_mirror_vertex_groups = False
me_sphere_001.update()
me_sphere = bpy.data.meshes.new('Sphere')
me_sphere.from_pydata([(0.0, 0.1951, 0.9808), (0.0, 0.3827, 0.9239), (0.0, 0.5556, 0.8315), (0.0, 0.7071, 0.7071), (0.0, 0.8315, 0.5556), (0.0, 0.9239, 0.3827), (0.0, 0.9808, 0.1951), (0.0, 1.0, 7.55e-08), (0.0, 0.9808, -0.1951), (0.0, 0.5556, -0.8315), (0.03806, 0.1913, 0.9808), (0.07466, 0.3753, 0.9239), (0.1084, 0.5449, 0.8315), (0.1379, 0.6935, 0.7071), (0.1622, 0.8155, 0.5556), (0.1802, 0.9061, 0.3827), (0.1913, 0.9619, 0.1951), (0.1951, 0.9808, 7.55e-08), (0.1913, 0.9619, -0.1951), (0.1802, 0.9061, -0.3827), (0.1622, 0.8155, -0.5556), (0.1379, 0.6935, -0.7071), (0.1084, 0.5449, -0.8315), (0.07466, 0.3753, -0.9239), (0.03806, 0.1913, -0.9808), (0.07466, 0.1802, 0.9808), (0.1464, 0.3536, 0.9239), (0.2126, 0.5133, 0.8315), (0.2706, 0.6533, 0.7071), (0.3182, 0.7682, 0.5556), (0.3536, 0.8536, 0.3827), (0.3753, 0.9061, 0.1951), (0.3827, 0.9239, 7.55e-08), (0.3753, 0.9061, -0.1951), (0.3536, 0.8536, -0.3827), (0.3182, 0.7682, -0.5556), (0.2706, 0.6533, -0.7071), (0.2126, 0.5133, -0.8315), (0.1464, 0.3536, -0.9239), (0.07466, 0.1802, -0.9808), (0.1084, 0.1622, 0.9808), (0.2126, 0.3182, 0.9239), (0.3087, 0.4619, 0.8315), (0.3928, 0.5879, 0.7071), (0.4619, 0.6913, 0.5556), (0.5133, 0.7682, 0.3827), (0.5449, 0.8155, 0.1951), (0.5556, 0.8315, 7.55e-08), (0.5449, 0.8155, -0.1951), (0.5133, 0.7682, -0.3827), (0.4619, 0.6913, -0.5556), (0.3928, 0.5879, -0.7071), (0.3087, 0.4619, -0.8315), (0.2126, 0.3182, -0.9239), (0.1084, 0.1622, -0.9808), (0.1379, 0.1379, 0.9808), (0.2706, 0.2706, 0.9239), (0.3928, 0.3928, 0.8315), (0.5, 0.5, 0.7071), (0.5879, 0.5879, 0.5556), (0.6533, 0.6533, 0.3827), (0.6935, 0.6935, 0.1951), (0.7071, 0.7071, 7.55e-08), (0.6935, 0.6935, -0.1951), (0.6533, 0.6533, -0.3827), (0.5879, 0.5879, -0.5556), (0.5, 0.5, -0.7071), (0.3928, 0.3928, -0.8315), (0.2706, 0.2706, -0.9239), (0.1379, 0.1379, -0.9808), (0.1622, 0.1084, 0.9808), (0.3182, 0.2126, 0.9239), (0.4619, 0.3087, 0.8315), (0.5879, 0.3928, 0.7071), (0.6913, 0.4619, 0.5556), (0.7682, 0.5133, 0.3827), (0.8155, 0.5449, 0.1951), (0.8315, 0.5556, 7.55e-08), (0.8155, 0.5449, -0.1951), (0.7682, 0.5133, -0.3827), (0.6913, 0.4619, -0.5556), (0.5879, 0.3928, -0.7071), (0.4619, 0.3087, -0.8315), (0.3182, 0.2126, -0.9239), (0.1622, 0.1084, -0.9808), (0.1802, 0.07466, 0.9808), (0.3536, 0.1464, 0.9239), (0.5133, 0.2126, 0.8315), (0.6533, 0.2706, 0.7071), (0.7682, 0.3182, 0.5556), (0.8536, 0.3536, 0.3827), (0.9061, 0.3753, 0.1951), (0.9239, 0.3827, 7.55e-08), (0.9061, 0.3753, -0.1951), (0.8536, 0.3536, -0.3827), (0.7682, 0.3182, -0.5556), (0.6533, 0.2706, -0.7071), (0.5133, 0.2126, -0.8315), (0.3536, 0.1464, -0.9239), (0.1802, 0.07466, -0.9808), (0.1913, 0.03806, 0.9808), (0.3753, 0.07466, 0.9239), (0.5449, 0.1084, 0.8315), (0.6935, 0.1379, 0.7071), (0.8155, 0.1622, 0.5556), (0.9061, 0.1802, 0.3827), (0.9619, 0.1913, 0.1951), (0.9808, 0.1951, 7.55e-08), (0.9619, 0.1913, -0.1951), (0.9061, 0.1802, -0.3827), (0.8155, 0.1622, -0.5556), (0.6935, 0.1379, -0.7071), (0.5449, 0.1084, -0.8315), (0.3753, 0.07466, -0.9239), (0.1913, 0.03806, -0.9808), (0.1951, -3.266e-07, 0.9808), (0.3827, -3.192e-07, 0.9239), (0.5556, -3.117e-07, 0.8315), (0.7071, -3.192e-07, 0.7071), (0.8315, -3.341e-07, 0.5556), (0.9239, -2.745e-07, 0.3827), (0.9808, -3.937e-07, 0.1951), (1.0, -3.788e-07, 7.55e-08), (0.9808, -3.937e-07, -0.1951), (0.9239, -2.298e-07, -0.3827), (0.8315, -3.341e-07, -0.5556), (0.7071, -3.192e-07, -0.7071), (0.5556, -3.415e-07, -0.8315), (0.3827, -3.043e-07, -0.9239), (0.1951, -3.08e-07, -0.9808), (0.1913, -0.03806, 0.9808), (0.3753, -0.07466, 0.9239), (0.5449, -0.1084, 0.8315), (0.6935, -0.138, 0.7071), (0.8155, -0.1622, 0.5556), (0.9061, -0.1802, 0.3827), (0.9619, -0.1913, 0.1951), (0.9808, -0.1951, 7.55e-08), (0.9619, -0.1913, -0.1951), (0.9061, -0.1802, -0.3827), (0.8155, -0.1622, -0.5556), (0.6935, -0.138, -0.7071), (0.5449, -0.1084, -0.8315), (0.3753, -0.07466, -0.9239), (0.1913, -0.03806, -0.9808), (0.1802, -0.07466, 0.9808), (0.3536, -0.1464, 0.9239), (0.5133, -0.2126, 0.8315), (0.6533, -0.2706, 0.7071), (0.7682, -0.3182, 0.5556), (0.8536, -0.3536, 0.3827), (0.9061, -0.3753, 0.1951), (0.9239, -0.3827, 7.55e-08), (0.9061, -0.3753, -0.1951), (0.8536, -0.3536, -0.3827), (0.7682, -0.3182, -0.5556), (0.6533, -0.2706, -0.7071), (0.5133, -0.2126, -0.8315), (0.3536, -0.1464, -0.9239), (0.1802, -0.07466, -0.9808), (0.1622, -0.1084, 0.9808), (0.3182, -0.2126, 0.9239), (0.4619, -0.3087, 0.8315), (0.5879, -0.3928, 0.7071), (0.6913, -0.4619, 0.5556), (0.7682, -0.5133, 0.3827), (0.8155, -0.5449, 0.1951), (0.8315, -0.5556, 7.55e-08), (0.8155, -0.5449, -0.1951), (0.7682, -0.5133, -0.3827), (0.6913, -0.4619, -0.5556), (0.5879, -0.3928, -0.7071), (0.4619, -0.3087, -0.8315), (0.3182, -0.2126, -0.9239), (0.1622, -0.1084, -0.9808), (0.1379, -0.138, 0.9808), (0.2706, -0.2706, 0.9239), (0.3928, -0.3928, 0.8315), (0.5, -0.5, 0.7071), (0.5879, -0.5879, 0.5556), (0.6533, -0.6533, 0.3827), (0.6935, -0.6935, 0.1951), (0.7071, -0.7071, 7.55e-08), (0.6935, -0.6935, -0.1951), (0.6533, -0.6533, -0.3827), (0.5879, -0.5879, -0.5556), (0.5, -0.5, -0.7071), (0.3928, -0.3928, -0.8315), (0.2706, -0.2706, -0.9239), (0.1379, -0.138, -0.9808), (0.1084, -0.1622, 0.9808), (0.2126, -0.3182, 0.9239), (0.3087, -0.4619, 0.8315), (0.3928, -0.5879, 0.7071), (0.4619, -0.6913, 0.5556), (0.5133, -0.7682, 0.3827), (0.5449, -0.8155, 0.1951), (0.5556, -0.8315, 7.55e-08), (0.5449, -0.8155, -0.1951), (0.5133, -0.7682, -0.3827), (0.4619, -0.6913, -0.5556), (0.3928, -0.5879, -0.7071), (0.3087, -0.4619, -0.8315), (0.2126, -0.3182, -0.9239), (0.1084, -0.1622, -0.9808), (0.0, -3.258e-07, -1.0), (0.07466, -0.1802, 0.9808), (0.1464, -0.3536, 0.9239), (0.2126, -0.5133, 0.8315), (0.2706, -0.6533, 0.7071), (0.3182, -0.7682, 0.5556), (0.3536, -0.8536, 0.3827), (0.3753, -0.9061, 0.1951), (0.3827, -0.9239, 7.55e-08), (0.3753, -0.9061, -0.1951), (0.3536, -0.8536, -0.3827), (0.3182, -0.7682, -0.5556), (0.2706, -0.6533, -0.7071), (0.2126, -0.5133, -0.8315), (0.1464, -0.3536, -0.9239), (0.07466, -0.1802, -0.9808), (0.03806, -0.1913, 0.9808), (0.07466, -0.3753, 0.9239), (0.1084, -0.5449, 0.8315), (0.1379, -0.6935, 0.7071), (0.1622, -0.8155, 0.5556), (0.1802, -0.9061, 0.3827), (0.1913, -0.9619, 0.1951), (0.1951, -0.9808, 7.55e-08), (0.1913, -0.9619, -0.1951), (0.1802, -0.9061, -0.3827), (0.1622, -0.8155, -0.5556), (0.1379, -0.6935, -0.7071), (0.1084, -0.5449, -0.8315), (0.07466, -0.3753, -0.9239), (0.03806, -0.1913, -0.9808), (-7.212e-09, -0.1951, 0.9808), (4.122e-08, -0.3827, 0.9239), (2.632e-08, -0.5556, 0.8315), (-2.584e-08, -0.7071, 0.7071), (-8.544e-08, -0.8315, 0.5556), (6.357e-08, -0.9239, 0.3827), (-8.544e-08, -0.9808, 0.1951), (-1.003e-07, -1.0, 7.55e-08), (-8.544e-08, -0.9808, -0.1951), (6.357e-08, -0.9239, -0.3827), (-8.544e-08, -0.8315, -0.5556), (-2.584e-08, -0.7071, -0.7071), (-1.094e-08, -0.5556, -0.8315), (3.964e-09, -0.3827, -0.9239), (3.964e-09, -0.1951, -0.9808), (-0.03806, -0.1913, 0.9808), (-0.07466, -0.3753, 0.9239), (-0.1084, -0.5449, 0.8315), (-0.1379, -0.6935, 0.7071), (-0.1622, -0.8155, 0.5556), (-0.1802, -0.9061, 0.3827), (-0.1913, -0.9619, 0.1951), (-0.1951, -0.9808, 7.55e-08), (-0.1913, -0.9619, -0.1951), (-0.1802, -0.9061, -0.3827), (-0.1622, -0.8155, -0.5556), (-0.1379, -0.6935, -0.7071), (-0.1084, -0.5449, -0.8315), (-0.07466, -0.3753, -0.9239), (-0.03806, -0.1913, -0.9808), (-0.07466, -0.1802, 0.9808), (-0.1464, -0.3536, 0.9239), (-0.2126, -0.5133, 0.8315), (-0.2706, -0.6533, 0.7071), (-0.3182, -0.7682, 0.5556), (-0.3536, -0.8536, 0.3827), (-0.3753, -0.9061, 0.1951), (-0.3827, -0.9239, 7.55e-08), (-0.3753, -0.9061, -0.1951), (-0.3536, -0.8536, -0.3827), (-0.3182, -0.7682, -0.5556), (-0.2706, -0.6533, -0.7071), (-0.2126, -0.5133, -0.8315), (-0.1464, -0.3536, -0.9239), (-0.07466, -0.1802, -0.9808), (-0.1084, -0.1622, 0.9808), (-0.2126, -0.3182, 0.9239), (-0.3087, -0.4619, 0.8315), (-0.3928, -0.5879, 0.7071), (-0.4619, -0.6913, 0.5556), (-0.5133, -0.7682, 0.3827), (-0.5449, -0.8155, 0.1951), (-0.5556, -0.8315, 7.55e-08), (-0.5449, -0.8155, -0.1951), (-0.5133, -0.7682, -0.3827), (-0.4619, -0.6913, -0.5556), (-0.3928, -0.5879, -0.7071), (-0.3087, -0.4619, -0.8315), (-0.2126, -0.3182, -0.9239), (-0.1084, -0.1622, -0.9808), (-2.304e-07, -5.562e-07, 1.0), (-0.1379, -0.138, 0.9808), (-0.2706, -0.2706, 0.9239), (-0.3928, -0.3928, 0.8315), (-0.5, -0.5, 0.7071), (-0.5879, -0.5879, 0.5556), (-0.6533, -0.6533, 0.3827), (-0.6935, -0.6935, 0.1951), (-0.7071, -0.7071, 7.55e-08), (-0.6935, -0.6935, -0.1951), (-0.6533, -0.6533, -0.3827), (-0.5879, -0.5879, -0.5556), (-0.5, -0.5, -0.7071), (-0.3928, -0.3928, -0.8315), (-0.2706, -0.2706, -0.9239), (-0.1379, -0.1379, -0.9808), (-0.1622, -0.1084, 0.9808), (-0.3182, -0.2126, 0.9239), (-0.4619, -0.3087, 0.8315), (-0.5879, -0.3928, 0.7071), (-0.6913, -0.4619, 0.5556), (-0.7682, -0.5133, 0.3827), (-0.8155, -0.5449, 0.1951), (-0.8315, -0.5556, 7.55e-08), (-0.8155, -0.5449, -0.1951), (-0.7682, -0.5133, -0.3827), (-0.6913, -0.4619, -0.5556), (-0.5879, -0.3928, -0.7071), (-0.4619, -0.3087, -0.8315), (-0.3182, -0.2126, -0.9239), (-0.1622, -0.1084, -0.9808), (-0.1802, -0.07466, 0.9808), (-0.3536, -0.1464, 0.9239), (-0.5133, -0.2126, 0.8315), (-0.6533, -0.2706, 0.7071), (-0.7682, -0.3182, 0.5556), (-0.8536, -0.3536, 0.3827), (-0.9061, -0.3753, 0.1951), (-0.9239, -0.3827, 7.55e-08), (-0.9061, -0.3753, -0.1951), (-0.8536, -0.3536, -0.3827), (-0.7682, -0.3182, -0.5556), (-0.6533, -0.2706, -0.7071), (-0.5133, -0.2126, -0.8315), (-0.3536, -0.1464, -0.9239), (-0.1802, -0.07466, -0.9808), (-0.1913, -0.03806, 0.9808), (-0.3753, -0.07466, 0.9239), (-0.5449, -0.1084, 0.8315), (-0.6935, -0.1379, 0.7071), (-0.8155, -0.1622, 0.5556), (-0.9061, -0.1802, 0.3827), (-0.9619, -0.1913, 0.1951), (-0.9808, -0.1951, 7.55e-08), (-0.9619, -0.1913, -0.1951), (-0.9061, -0.1802, -0.3827), (-0.8155, -0.1622, -0.5556), (-0.6935, -0.1379, -0.7071), (-0.5449, -0.1084, -0.8315), (-0.3753, -0.07466, -0.9239), (-0.1913, -0.03806, -0.9808), (-0.1951, -3.117e-07, 0.9808), (-0.3827, -2.819e-07, 0.9239), (-0.5556, -2.819e-07, 0.8315), (-0.7071, -1.851e-07, 0.7071), (-0.8315, -1.404e-07, 0.5556), (-0.9239, -3.192e-07, 0.3827), (-0.9808, -9.567e-08, 0.1951), (-1.0, -1.404e-07, 7.55e-08), (-0.9808, -9.567e-08, -0.1951), (-0.9239, -3.192e-07, -0.3827), (-0.8315, -1.404e-07, -0.5556), (-0.7071, -1.851e-07, -0.7071), (-0.5556, -2.596e-07, -0.8315), (-0.3827, -2.521e-07, -0.9239), (-0.1951, -3.155e-07, -0.9808), (-0.1913, 0.03806, 0.9808), (-0.3753, 0.07466, 0.9239), (-0.5449, 0.1084, 0.8315), (-0.6935, 0.1379, 0.7071), (-0.8155, 0.1622, 0.5556), (-0.9061, 0.1802, 0.3827), (-0.9619, 0.1913, 0.1951), (-0.9808, 0.1951, 7.55e-08), (-0.9619, 0.1913, -0.1951), (-0.9061, 0.1802, -0.3827), (-0.8155, 0.1622, -0.5556), (-0.6935, 0.1379, -0.7071), (-0.5449, 0.1084, -0.8315), (-0.3753, 0.07466, -0.9239), (-0.1913, 0.03806, -0.9808), (-0.1802, 0.07466, 0.9808), (-0.3536, 0.1464, 0.9239), (-0.5133, 0.2126, 0.8315), (-0.6533, 0.2706, 0.7071), (-0.7682, 0.3182, 0.5556), (-0.8536, 0.3536, 0.3827), (-0.9061, 0.3753, 0.1951), (-0.9239, 0.3827, 7.55e-08), (-0.9061, 0.3753, -0.1951), (-0.8536, 0.3536, -0.3827), (-0.7682, 0.3182, -0.5556), (-0.6533, 0.2706, -0.7071), (-0.5133, 0.2126, -0.8315), (-0.3536, 0.1464, -0.9239), (-0.1802, 0.07466, -0.9808), (-0.1622, 0.1084, 0.9808), (-0.3182, 0.2126, 0.9239), (-0.4619, 0.3087, 0.8315), (-0.5879, 0.3928, 0.7071), (-0.6913, 0.4619, 0.5556), (-0.7682, 0.5133, 0.3827), (-0.8155, 0.5449, 0.1951), (-0.8315, 0.5556, 7.55e-08), (-0.8155, 0.5449, -0.1951), (-0.7682, 0.5133, -0.3827), (-0.6913, 0.4619, -0.5556), (-0.5879, 0.3928, -0.7071), (-0.4619, 0.3087, -0.8315), (-0.3182, 0.2126, -0.9239), (-0.1622, 0.1084, -0.9808), (-0.1379, 0.1379, 0.9808), (-0.2706, 0.2706, 0.9239), (-0.3928, 0.3928, 0.8315), (-0.5, 0.5, 0.7071), (-0.5879, 0.5879, 0.5556), (-0.6533, 0.6533, 0.3827), (-0.6935, 0.6935, 0.1951), (-0.7071, 0.7071, 7.55e-08), (-0.6935, 0.6935, -0.1951), (-0.6533, 0.6533, -0.3827), (-0.5879, 0.5879, -0.5556), (-0.5, 0.5, -0.7071), (-0.3928, 0.3928, -0.8315), (-0.2706, 0.2706, -0.9239), (-0.1379, 0.1379, -0.9808), (-0.1084, 0.1622, 0.9808), (-0.2126, 0.3182, 0.9239), (-0.3087, 0.4619, 0.8315), (-0.3928, 0.5879, 0.7071), (-0.4619, 0.6913, 0.5556), (-0.5133, 0.7682, 0.3827), (-0.5449, 0.8155, 0.1951), (-0.5556, 0.8315, 7.55e-08), (-0.5449, 0.8155, -0.1951), (-0.5133, 0.7682, -0.3827), (-0.4619, 0.6913, -0.5556), (-0.3928, 0.5879, -0.7071), (-0.3087, 0.4619, -0.8315), (-0.2126, 0.3182, -0.9239), (-0.1084, 0.1622, -0.9808), (-0.07466, 0.1802, 0.9808), (-0.1464, 0.3536, 0.9239), (-0.2126, 0.5133, 0.8315), (-0.2706, 0.6533, 0.7071), (-0.3182, 0.7682, 0.5556), (-0.3536, 0.8536, 0.3827), (-0.3753, 0.9061, 0.1951), (-0.3827, 0.9239, 7.55e-08), (-0.3753, 0.9061, -0.1951), (-0.3536, 0.8536, -0.3827), (-0.3182, 0.7682, -0.5556), (-0.2706, 0.6533, -0.7071), (-0.2126, 0.5133, -0.8315), (-0.1464, 0.3536, -0.9239), (-0.07466, 0.1802, -0.9808), (-0.03806, 0.1913, 0.9808), (-0.07466, 0.3753, 0.9239), (-0.1084, 0.5449, 0.8315), (-0.1379, 0.6935, 0.7071), (-0.1622, 0.8155, 0.5556), (-0.1802, 0.9061, 0.3827), (-0.1913, 0.9619, 0.1951), (-0.1951, 0.9808, 7.55e-08), (-0.1913, 0.9619, -0.1951), (-0.1802, 0.9061, -0.3827), (-0.1622, 0.8155, -0.5556), (-0.1379, 0.6935, -0.7071), (-0.1084, 0.5449, -0.8315), (-0.07466, 0.3753, -0.9239), (-0.03806, 0.1913, -0.9808), (6.357e-08, 0.9239, -0.3827), (2.722e-07, 0.8315, -0.5556), (1.53e-07, 0.7071, -0.7071), (7.847e-08, 0.3827, -0.9239), (1.514e-08, 0.1951, -0.9808)], [], [(9, 479, 21, 22), (5, 4, 14, 15), (480, 9, 22, 23), (6, 5, 15, 16), (481, 480, 23, 24), (7, 6, 16, 17), (0, 296, 10), (205, 481, 24), (8, 7, 17, 18), (1, 0, 10, 11), (477, 8, 18, 19), (2, 1, 11, 12), (478, 477, 19, 20), (3, 2, 12, 13), (479, 478, 20, 21), (4, 3, 13, 14), (13, 12, 27, 28), (21, 20, 35, 36), (14, 13, 28, 29), (22, 21, 36, 37), (15, 14, 29, 30), (23, 22, 37, 38), (16, 15, 30, 31), (24, 23, 38, 39), (17, 16, 31, 32), (10, 296, 25), (205, 24, 39), (18, 17, 32, 33), (11, 10, 25, 26), (19, 18, 33, 34), (12, 11, 26, 27), (20, 19, 34, 35), (32, 31, 46, 47), (25, 296, 40), (205, 39, 54), (33, 32, 47, 48), (26, 25, 40, 41), (34, 33, 48, 49), (27, 26, 41, 42), (35, 34, 49, 50), (28, 27, 42, 43), (36, 35, 50, 51), (29, 28, 43, 44), (37, 36, 51, 52), (30, 29, 44, 45), (38, 37, 52, 53), (31, 30, 45, 46), (39, 38, 53, 54), (51, 50, 65, 66), (44, 43, 58, 59), (52, 51, 66, 67), (45, 44, 59, 60), (53, 52, 67, 68), (46, 45, 60, 61), (54, 53, 68, 69), (47, 46, 61, 62), (40, 296, 55), (205, 54, 69), (48, 47, 62, 63), (41, 40, 55, 56), (49, 48, 63, 64), (42, 41, 56, 57), (50, 49, 64, 65), (43, 42, 57, 58), (205, 69, 84), (63, 62, 77, 78), (56, 55, 70, 71), (64, 63, 78, 79), (57, 56, 71, 72), (65, 64, 79, 80), (58, 57, 72, 73), (66, 65, 80, 81), (59, 58, 73, 74), (67, 66, 81, 82), (60, 59, 74, 75), (68, 67, 82, 83), (61, 60, 75, 76), (69, 68, 83, 84), (62, 61, 76, 77), (55, 296, 70), (82, 81, 96, 97), (75, 74, 89, 90), (83, 82, 97, 98), (76, 75, 90, 91), (84, 83, 98, 99), (77, 76, 91, 92), (70, 296, 85), (205, 84, 99), (78, 77, 92, 93), (71, 70, 85, 86), (79, 78, 93, 94), (72, 71, 86, 87), (80, 79, 94, 95), (73, 72, 87, 88), (81, 80, 95, 96), (74, 73, 88, 89), (86, 85, 100, 101), (94, 93, 108, 109), (87, 86, 101, 102), (95, 94, 109, 110), (88, 87, 102, 103), (96, 95, 110, 111), (89, 88, 103, 104), (97, 96, 111, 112), (90, 89, 104, 105), (98, 97, 112, 113), (91, 90, 105, 106), (99, 98, 113, 114), (92, 91, 106, 107), (85, 296, 100), (205, 99, 114), (93, 92, 107, 108), (105, 104, 119, 120), (113, 112, 127, 128), (106, 105, 120, 121), (114, 113, 128, 129), (107, 106, 121, 122), (100, 296, 115), (205, 114, 129), (108, 107, 122, 123), (101, 100, 115, 116), (109, 108, 123, 124), (102, 101, 116, 117), (110, 109, 124, 125), (103, 102, 117, 118), (111, 110, 125, 126), (104, 103, 118, 119), (112, 111, 126, 127), (124, 123, 138, 139), (117, 116, 131, 132), (125, 124, 139, 140), (118, 117, 132, 133), (126, 125, 140, 141), (119, 118, 133, 134), (127, 126, 141, 142), (120, 119, 134, 135), (128, 127, 142, 143), (121, 120, 135, 136), (129, 128, 143, 144), (122, 121, 136, 137), (115, 296, 130), (205, 129, 144), (123, 122, 137, 138), (116, 115, 130, 131), (143, 142, 157, 158), (136, 135, 150, 151), (144, 143, 158, 159), (137, 136, 151, 152), (130, 296, 145), (205, 144, 159), (138, 137, 152, 153), (131, 130, 145, 146), (139, 138, 153, 154), (132, 131, 146, 147), (140, 139, 154, 155), (133, 132, 147, 148), (141, 140, 155, 156), (134, 133, 148, 149), (142, 141, 156, 157), (135, 134, 149, 150), (147, 146, 161, 162), (155, 154, 169, 170), (148, 147, 162, 163), (156, 155, 170, 171), (149, 148, 163, 164), (157, 156, 171, 172), (150, 149, 164, 165), (158, 157, 172, 173), (151, 150, 165, 166), (159, 158, 173, 174), (152, 151, 166, 167), (145, 296, 160), (205, 159, 174), (153, 152, 167, 168), (146, 145, 160, 161), (154, 153, 168, 169), (166, 165, 180, 181), (174, 173, 188, 189), (167, 166, 181, 182), (160, 296, 175), (205, 174, 189), (168, 167, 182, 183), (161, 160, 175, 176), (169, 168, 183, 184), (162, 161, 176, 177), (170, 169, 184, 185), (163, 162, 177, 178), (171, 170, 185, 186), (164, 163, 178, 179), (172, 171, 186, 187), (165, 164, 179, 180), (173, 172, 187, 188), (185, 184, 199, 200), (178, 177, 192, 193), (186, 185, 200, 201), (179, 178, 193, 194), (187, 186, 201, 202), (180, 179, 194, 195), (188, 187, 202, 203), (181, 180, 195, 196), (189, 188, 203, 204), (182, 181, 196, 197), (175, 296, 190), (205, 189, 204), (183, 182, 197, 198), (176, 175, 190, 191), (184, 183, 198, 199), (177, 176, 191, 192), (204, 203, 219, 220), (197, 196, 212, 213), (190, 296, 206), (205, 204, 220), (198, 197, 213, 214), (191, 190, 206, 207), (199, 198, 214, 215), (192, 191, 207, 208), (200, 199, 215, 216), (193, 192, 208, 209), (201, 200, 216, 217), (194, 193, 209, 210), (202, 201, 217, 218), (195, 194, 210, 211), (203, 202, 218, 219), (196, 195, 211, 212), (217, 216, 231, 232), (210, 209, 224, 225), (218, 217, 232, 233), (211, 210, 225, 226), (219, 218, 233, 234), (212, 211, 226, 227), (220, 219, 234, 235), (213, 212, 227, 228), (206, 296, 221), (205, 220, 235), (214, 213, 228, 229), (207, 206, 221, 222), (215, 214, 229, 230), (208, 207, 222, 223), (216, 215, 230, 231), (209, 208, 223, 224), (221, 296, 236), (205, 235, 250), (229, 228, 243, 244), (222, 221, 236, 237), (230, 229, 244, 245), (223, 222, 237, 238), (231, 230, 245, 246), (224, 223, 238, 239), (232, 231, 246, 247), (225, 224, 239, 240), (233, 232, 247, 248), (226, 225, 240, 241), (234, 233, 248, 249), (227, 226, 241, 242), (235, 234, 249, 250), (228, 227, 242, 243), (240, 239, 254, 255), (248, 247, 262, 263), (241, 240, 255, 256), (249, 248, 263, 264), (242, 241, 256, 257), (250, 249, 264, 265), (243, 242, 257, 258), (236, 296, 251), (205, 250, 265), (244, 243, 258, 259), (237, 236, 251, 252), (245, 244, 259, 260), (238, 237, 252, 253), (246, 245, 260, 261), (239, 238, 253, 254), (247, 246, 261, 262), (259, 258, 273, 274), (252, 251, 266, 267), (260, 259, 274, 275), (253, 252, 267, 268), (261, 260, 275, 276), (254, 253, 268, 269), (262, 261, 276, 277), (255, 254, 269, 270), (263, 262, 277, 278), (256, 255, 270, 271), (264, 263, 278, 279), (257, 256, 271, 272), (265, 264, 279, 280), (258, 257, 272, 273), (251, 296, 266), (205, 265, 280), (278, 277, 292, 293), (271, 270, 285, 286), (279, 278, 293, 294), (272, 271, 286, 287), (280, 279, 294, 295), (273, 272, 287, 288), (266, 296, 281), (205, 280, 295), (274, 273, 288, 289), (267, 266, 281, 282), (275, 274, 289, 290), (268, 267, 282, 283), (276, 275, 290, 291), (269, 268, 283, 284), (277, 276, 291, 292), (270, 269, 284, 285), (282, 281, 297, 298), (290, 289, 305, 306), (283, 282, 298, 299), (291, 290, 306, 307), (284, 283, 299, 300), (292, 291, 307, 308), (285, 284, 300, 301), (293, 292, 308, 309), (286, 285, 301, 302), (294, 293, 309, 310), (287, 286, 302, 303), (295, 294, 310, 311), (288, 287, 303, 304), (281, 296, 297), (205, 295, 311), (289, 288, 304, 305), (302, 301, 316, 317), (310, 309, 324, 325), (303, 302, 317, 318), (311, 310, 325, 326), (304, 303, 318, 319), (297, 296, 312), (205, 311, 326), (305, 304, 319, 320), (298, 297, 312, 313), (306, 305, 320, 321), (299, 298, 313, 314), (307, 306, 321, 322), (300, 299, 314, 315), (308, 307, 322, 323), (301, 300, 315, 316), (309, 308, 323, 324), (321, 320, 335, 336), (314, 313, 328, 329), (322, 321, 336, 337), (315, 314, 329, 330), (323, 322, 337, 338), (316, 315, 330, 331), (324, 323, 338, 339), (317, 316, 331, 332), (325, 324, 339, 340), (318, 317, 332, 333), (326, 325, 340, 341), (319, 318, 333, 334), (312, 296, 327), (205, 326, 341), (320, 319, 334, 335), (313, 312, 327, 328), (340, 339, 354, 355), (333, 332, 347, 348), (341, 340, 355, 356), (334, 333, 348, 349), (327, 296, 342), (205, 341, 356), (335, 334, 349, 350), (328, 327, 342, 343), (336, 335, 350, 351), (329, 328, 343, 344), (337, 336, 351, 352), (330, 329, 344, 345), (338, 337, 352, 353), (331, 330, 345, 346), (339, 338, 353, 354), (332, 331, 346, 347), (352, 351, 366, 367), (345, 344, 359, 360), (353, 352, 367, 368), (346, 345, 360, 361), (354, 353, 368, 369), (347, 346, 361, 362), (355, 354, 369, 370), (348, 347, 362, 363), (356, 355, 370, 371), (349, 348, 363, 364), (342, 296, 357), (205, 356, 371), (350, 349, 364, 365), (343, 342, 357, 358), (351, 350, 365, 366), (344, 343, 358, 359), (371, 370, 385, 386), (364, 363, 378, 379), (357, 296, 372), (205, 371, 386), (365, 364, 379, 380), (358, 357, 372, 373), (366, 365, 380, 381), (359, 358, 373, 374), (367, 366, 381, 382), (360, 359, 374, 375), (368, 367, 382, 383), (361, 360, 375, 376), (369, 368, 383, 384), (362, 361, 376, 377), (370, 369, 384, 385), (363, 362, 377, 378), (375, 374, 389, 390), (383, 382, 397, 398), (376, 375, 390, 391), (384, 383, 398, 399), (377, 376, 391, 392), (385, 384, 399, 400), (378, 377, 392, 393), (386, 385, 400, 401), (379, 378, 393, 394), (372, 296, 387), (205, 386, 401), (380, 379, 394, 395), (373, 372, 387, 388), (381, 380, 395, 396), (374, 373, 388, 389), (382, 381, 396, 397), (394, 393, 408, 409), (387, 296, 402), (205, 401, 416), (395, 394, 409, 410), (388, 387, 402, 403), (396, 395, 410, 411), (389, 388, 403, 404), (397, 396, 411, 412), (390, 389, 404, 405), (398, 397, 412, 413), (391, 390, 405, 406), (399, 398, 413, 414), (392, 391, 406, 407), (400, 399, 414, 415), (393, 392, 407, 408), (401, 400, 415, 416), (413, 412, 427, 428), (406, 405, 420, 421), (414, 413, 428, 429), (407, 406, 421, 422), (415, 414, 429, 430), (408, 407, 422, 423), (416, 415, 430, 431), (409, 408, 423, 424), (402, 296, 417), (205, 416, 431), (410, 409, 424, 425), (403, 402, 417, 418), (411, 410, 425, 426), (404, 403, 418, 419), (412, 411, 426, 427), (405, 404, 419, 420), (417, 296, 432), (205, 431, 446), (425, 424, 439, 440), (418, 417, 432, 433), (426, 425, 440, 441), (419, 418, 433, 434), (427, 426, 441, 442), (420, 419, 434, 435), (428, 427, 442, 443), (421, 420, 435, 436), (429, 428, 443, 444), (422, 421, 436, 437), (430, 429, 444, 445), (423, 422, 437, 438), (431, 430, 445, 446), (424, 423, 438, 439), (436, 435, 450, 451), (444, 443, 458, 459), (437, 436, 451, 452), (445, 444, 459, 460), (438, 437, 452, 453), (446, 445, 460, 461), (439, 438, 453, 454), (432, 296, 447), (205, 446, 461), (440, 439, 454, 455), (433, 432, 447, 448), (441, 440, 455, 456), (434, 433, 448, 449), (442, 441, 456, 457), (435, 434, 449, 450), (443, 442, 457, 458), (455, 454, 469, 470), (448, 447, 462, 463), (456, 455, 470, 471), (449, 448, 463, 464), (457, 456, 471, 472), (450, 449, 464, 465), (458, 457, 472, 473), (451, 450, 465, 466), (459, 458, 473, 474), (452, 451, 466, 467), (460, 459, 474, 475), (453, 452, 467, 468), (461, 460, 475, 476), (454, 453, 468, 469), (447, 296, 462), (205, 461, 476), (474, 473, 479, 9), (467, 466, 4, 5), (475, 474, 9, 480), (468, 467, 5, 6), (476, 475, 480, 481), (469, 468, 6, 7), (462, 296, 0), (205, 476, 481), (470, 469, 7, 8), (463, 462, 0, 1), (471, 470, 8, 477), (464, 463, 1, 2), (472, 471, 477, 478), (465, 464, 2, 3), (473, 472, 478, 479), (466, 465, 3, 4)])
me_sphere.materials.append(mat_material_002)
me_sphere.use_remesh_preserve_volume = False
me_sphere.use_remesh_preserve_attributes = False
me_sphere.use_mirror_vertex_groups = False
me_sphere.update()

# ---- objects
ob_sphere_003 = bpy.data.objects.new('Sphere.003', me_sphere_003)
ob_sphere_002 = bpy.data.objects.new('Sphere.002', me_sphere_002)
ob_sphere_001 = bpy.data.objects.new('Sphere.001', me_sphere_001)
ob_sphere = bpy.data.objects.new('Sphere', me_sphere)
ob_lamp = bpy.data.objects.new('Lamp', light_lamp)
ob_camera = bpy.data.objects.new('Camera', cam_camera)

# ---- transforms, parenting, visibility, modifiers, constraints
ob_sphere_003.location = (0.0, 0.0, 0.0)
ob_sphere_003.rotation_euler = (1.571, -0.0, 0.0)
ob_sphere_003.scale = (2.503, 2.503, 2.503)
ob_sphere_003.lineart.crease_threshold = 0.0
ob_sphere_002.location = (0.0, -3.412, 0.0)
ob_sphere_002.rotation_euler = (1.571, -0.0, 0.0)
ob_sphere_002.scale = (2.503, 2.503, 1.492e-07)
ob_sphere_002.lineart.crease_threshold = 0.0
ob_sphere_001.location = (0.0, 7.472, 0.0)
ob_sphere_001.rotation_euler = (1.571, -0.0, 0.0)
ob_sphere_001.scale = (2.503, 2.503, 2.503)
ob_sphere_001.lineart.crease_threshold = 0.0
_m = ob_sphere_001.modifiers.new('Solidify', 'SOLIDIFY')
_m.thickness = 0.1
_m.nonmanifold_thickness_mode = 'FIXED'
_m.nonmanifold_merge_threshold = 0.0003
_m = ob_sphere_001.modifiers.new('Subsurf', 'SUBSURF')
_m.uv_smooth = 'PRESERVE_CORNERS'
_m.levels = 3
_m.render_levels = 3
_m.show_only_control_edges = False
ob_sphere.location = (0.0, 0.0, 0.0)
ob_sphere.rotation_euler = (1.571, -0.0, 0.0)
ob_sphere.scale = (2.503, 2.503, 2.503)
ob_sphere.lineart.crease_threshold = 0.0
ob_lamp.location = (4.076, 1.005, 5.904)
ob_lamp.rotation_euler = (0.6503, 0.05522, 1.866)
ob_lamp.lock_rotations_4d = False
ob_lamp.empty_display_type = 'ARROWS'
ob_lamp.color = (0.0, 0.0, 0.0, 0.0)
ob_lamp.lineart.crease_threshold = 0.0
ob_camera.location = (7.481, -6.508, 5.344)
ob_camera.rotation_euler = (1.109, 0.0, 0.8149)
ob_camera.lock_rotations_4d = False
ob_camera.empty_display_type = 'ARROWS'
ob_camera.color = (0.0, 0.0, 0.0, 0.0)
ob_camera.display_type = 'WIRE'
ob_camera.lineart.crease_threshold = 0.0

# ---- collection membership
col_collection_1.objects.link(ob_sphere_003)
col_collection_1.objects.link(ob_sphere_002)
col_collection_1.objects.link(ob_sphere_001)
col_collection_1.objects.link(ob_sphere)
col_collection_1.objects.link(ob_lamp)
col_collection_1.objects.link(ob_camera)

# ---- scene / render settings (as saved in the file)
scene.camera = ob_camera
scene.frame_start = 1; scene.frame_end = 250; scene.frame_set(1)
scene.render.engine = 'CYCLES'
scene.render.resolution_percentage = 50
scene.render.dither_intensity = 0.0
scene.cycles.use_denoising = False
scene.cycles.samples = 128
scene.cycles.sampling_pattern = 'TABULATED_SOBOL'
scene.cycles.use_adaptive_sampling = False
scene.cycles.use_light_tree = False
scene.cycles.blur_glossy = 0.0
scene.cycles.sample_clamp_indirect = 0.0
scene.view_settings.view_transform = 'Standard'
bpy.context.view_layer.update()
